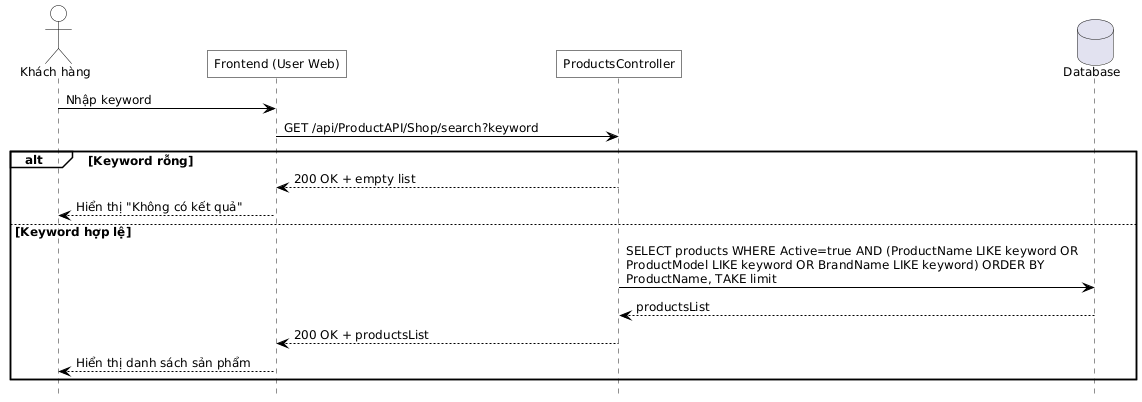

The diagram above was rendered by PlantUML. Its source (embedded in the PNG):
@startuml
hide footbox
skinparam defaultFontName Helvetica
skinparam defaultFontSize 12
skinparam maxMessageSize 500
skinparam ParticipantPadding 100

skinparam backgroundColor white
skinparam shadowing false
skinparam ActorBackgroundColor transparent
skinparam ParticipantBackgroundColor transparent
skinparam SequenceGroupBackgroundColor transparent
skinparam SequenceBoxBackgroundColor transparent
skinparam NoteBackgroundColor transparent

skinparam SequenceActivationBorderColor black
skinparam ActorBorderColor black
skinparam ParticipantBorderColor black
skinparam ArrowColor black
skinparam roundcorner 0

actor "Khách hàng" as CUSTOMER
participant "Frontend (User Web)" as FE
participant "ProductsController" as PROD_API
database "Database" as DB

' Tìm kiếm đơn giản

  CUSTOMER -> FE : Nhập keyword
  FE -> PROD_API : GET /api/ProductAPI/Shop/search?keyword
  alt Keyword rỗng
    PROD_API --> FE : 200 OK + empty list
    FE --> CUSTOMER : Hiển thị "Không có kết quả"
  else Keyword hợp lệ
    PROD_API -> DB : SELECT products WHERE Active=true AND (ProductName LIKE keyword OR ProductModel LIKE keyword OR BrandName LIKE keyword) ORDER BY ProductName, TAKE limit
    DB --> PROD_API : productsList
    PROD_API --> FE : 200 OK + productsList
    FE --> CUSTOMER : Hiển thị danh sách sản phẩm
  end
@enduml